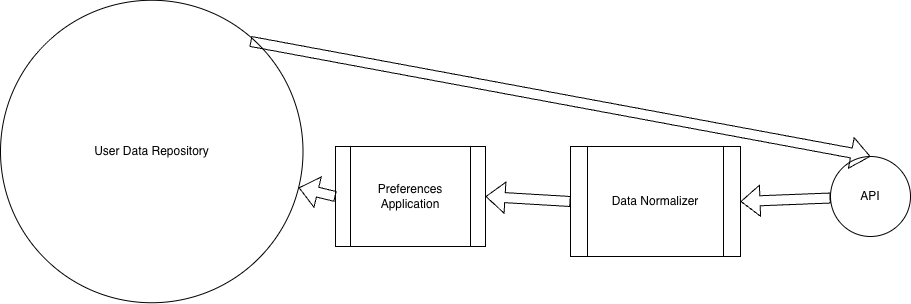

The diagram above was exported from draw.io. Its source (the exported page's mxGraphModel, read from the mxfile embedded in the PNG):
<mxGraphModel dx="1826" dy="591" grid="1" gridSize="10" guides="1" tooltips="1" connect="1" arrows="1" fold="1" page="1" pageScale="1" pageWidth="850" pageHeight="1100" math="0" shadow="0">
  <root>
    <mxCell id="0" />
    <mxCell id="1" parent="0" />
    <mxCell id="mR-x7MFDFdF4j6GBBFvP-1" value="Data Normalizer" style="shape=process;whiteSpace=wrap;html=1;backgroundOutline=1;" vertex="1" parent="1">
      <mxGeometry x="510" y="300" width="170" height="110" as="geometry" />
    </mxCell>
    <mxCell id="mR-x7MFDFdF4j6GBBFvP-2" value="API" style="ellipse;whiteSpace=wrap;html=1;aspect=fixed;" vertex="1" parent="1">
      <mxGeometry x="770" y="310" width="80" height="80" as="geometry" />
    </mxCell>
    <mxCell id="mR-x7MFDFdF4j6GBBFvP-3" value="" style="shape=flexArrow;endArrow=classic;html=1;rounded=0;entryX=1;entryY=0.5;entryDx=0;entryDy=0;" edge="1" parent="1" source="mR-x7MFDFdF4j6GBBFvP-2" target="mR-x7MFDFdF4j6GBBFvP-1">
      <mxGeometry width="50" height="50" relative="1" as="geometry">
        <mxPoint x="400" y="330" as="sourcePoint" />
        <mxPoint x="450" y="280" as="targetPoint" />
      </mxGeometry>
    </mxCell>
    <mxCell id="mR-x7MFDFdF4j6GBBFvP-4" value="" style="shape=flexArrow;endArrow=classic;html=1;rounded=0;exitX=0;exitY=0.5;exitDx=0;exitDy=0;entryX=1;entryY=0.5;entryDx=0;entryDy=0;" edge="1" parent="1" source="mR-x7MFDFdF4j6GBBFvP-1" target="mR-x7MFDFdF4j6GBBFvP-5">
      <mxGeometry width="50" height="50" relative="1" as="geometry">
        <mxPoint x="460" y="304.5" as="sourcePoint" />
        <mxPoint x="420" y="305" as="targetPoint" />
      </mxGeometry>
    </mxCell>
    <mxCell id="mR-x7MFDFdF4j6GBBFvP-5" value="Preferences Application" style="shape=process;whiteSpace=wrap;html=1;backgroundOutline=1;" vertex="1" parent="1">
      <mxGeometry x="275" y="300" width="150" height="100" as="geometry" />
    </mxCell>
    <mxCell id="mR-x7MFDFdF4j6GBBFvP-6" value="User Data Repository" style="ellipse;whiteSpace=wrap;html=1;aspect=fixed;" vertex="1" parent="1">
      <mxGeometry x="-60" y="153.75" width="302.5" height="302.5" as="geometry" />
    </mxCell>
    <mxCell id="mR-x7MFDFdF4j6GBBFvP-8" value="" style="shape=flexArrow;endArrow=classic;html=1;rounded=0;exitX=0;exitY=0.5;exitDx=0;exitDy=0;" edge="1" parent="1" source="mR-x7MFDFdF4j6GBBFvP-5" target="mR-x7MFDFdF4j6GBBFvP-6">
      <mxGeometry width="50" height="50" relative="1" as="geometry">
        <mxPoint x="400" y="330" as="sourcePoint" />
        <mxPoint x="450" y="280" as="targetPoint" />
      </mxGeometry>
    </mxCell>
    <mxCell id="mR-x7MFDFdF4j6GBBFvP-9" value="" style="shape=flexArrow;endArrow=classic;html=1;rounded=0;exitX=0.826;exitY=0.136;exitDx=0;exitDy=0;exitPerimeter=0;entryX=0.5;entryY=0;entryDx=0;entryDy=0;" edge="1" parent="1" source="mR-x7MFDFdF4j6GBBFvP-6" target="mR-x7MFDFdF4j6GBBFvP-2">
      <mxGeometry width="50" height="50" relative="1" as="geometry">
        <mxPoint x="350" y="190" as="sourcePoint" />
        <mxPoint x="740" y="190" as="targetPoint" />
      </mxGeometry>
    </mxCell>
  </root>
</mxGraphModel>